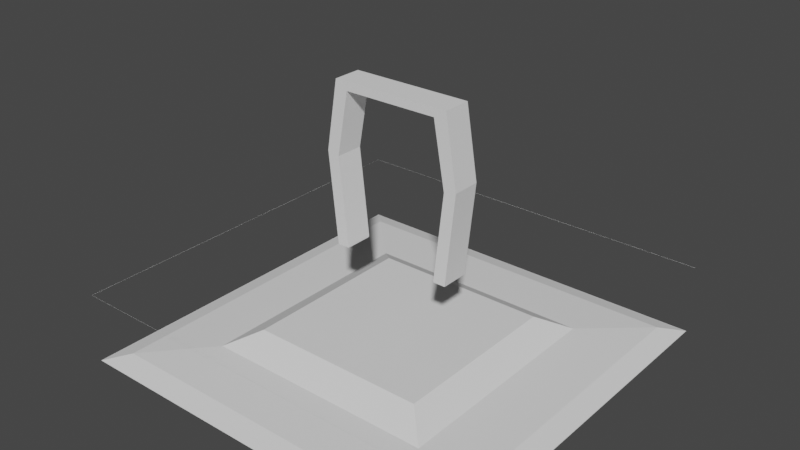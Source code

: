 # Source: Portal.blend  (saved by Blender 2.93.21; exported with 4.5.12 LTS)
import bpy
from mathutils import Matrix  # noqa: F401  (used for matrix-valued properties, if any)

bpy.ops.wm.read_factory_settings(use_empty=True)
scene = bpy.context.scene
scene.name = 'Scene'

# ---- collections
col_collection = bpy.data.collections.new('Collection'); scene.collection.children.link(col_collection)

# ---- world
world_world = bpy.data.worlds.new('World'); scene.world = world_world
world_world.use_nodes = True; world_world.node_tree.nodes.clear()
_N = world_world.node_tree.nodes; _L = world_world.node_tree.links
n0 = _N.new('ShaderNodeOutputWorld'); n0.name = 'World Output'; n0.location = (300, 300)
n1 = _N.new('ShaderNodeBackground'); n1.name = 'Background'; n1.location = (10, 300)
n1.inputs[0].default_value = (0.05088, 0.05088, 0.05088, 1.0)
_L.new(n1.outputs[0], n0.inputs[0])
n0.is_active_output = True
world_world.color = (0.05088, 0.05088, 0.05088)
world_world.use_sun_shadow = False
world_world.sun_shadow_jitter_overblur = 0.0

# ---- meshes
me_plane_006 = bpy.data.meshes.new('Plane.006')
me_plane_006.from_pydata([(-1.0, -1.0, 0.0), (1.0, -1.0, 0.0), (-1.0, 1.0, 0.0), (1.0, 1.0, 0.0), (0.8, -1.0, 0.0), (0.8, 1.0, 0.0), (-0.8, -1.0, 0.0), (-0.8, 1.0, 0.0), (0.8, -1.0, 0.1315), (0.8, 1.0, 0.1315), (-0.8, -1.0, 0.1315), (-0.8, 1.0, 0.1315), (-0.7679, -1.0, 10.77), (-0.9679, 1.0, 11.37), (-1.156, 1.0, 6.455), (-1.156, -1.0, 6.455), (1.156, -1.0, 6.455), (1.156, 1.0, 6.455), (-0.7679, 1.0, 10.77), (-0.9679, -1.0, 11.37), (1.156, -1.0, 6.455), (1.156, 1.0, 6.455), (-1.156, 1.0, 6.455), (-1.156, -1.0, 6.455), (0.9564, -1.0, 6.263), (0.9564, 1.0, 6.263), (1.156, -1.0, 6.455), (1.156, 1.0, 6.455), (-1.156, 1.0, 6.455), (-1.156, -1.0, 6.455), (-0.9564, -1.0, 6.263), (-0.9564, 1.0, 6.263), (0.7679, -1.0, 10.77), (0.7679, 1.0, 10.77), (0.9679, -1.0, 11.37), (0.9679, 1.0, 11.37), (-3.158, -13.74, -1.646), (3.158, -13.74, -1.646), (-3.158, 13.74, -1.646), (3.158, 13.74, -1.646), (-3.158, 13.74, -1.653), (-3.158, -13.74, -1.653), (3.158, -13.74, -1.653), (3.158, 13.74, -1.653)], [], [(6, 10, 0), (7, 11, 10, 6), (5, 4, 8, 9), (5, 9, 3), (4, 1, 8), (3, 17, 16, 1), (1, 26, 24, 8), (10, 30, 29, 0), (0, 15, 14, 2), (31, 18, 12, 30), (3, 9, 25, 27), (11, 2, 28, 31), (17, 16, 20, 21), (11, 31, 30, 10), (29, 19, 13, 28), (9, 8, 24, 25), (15, 14, 22, 23), (26, 34, 32, 24), (28, 13, 18, 31), (30, 12, 19, 29), (13, 19, 12, 18), (21, 20, 26, 27), (23, 22, 28, 29), (34, 32, 33, 35), (27, 35, 34, 26), (25, 33, 35, 27), (24, 32, 33, 25), (18, 33, 32, 12), (34, 19, 12, 32), (35, 33, 18, 13), (35, 13, 19, 34), (39, 38, 40, 43), (36, 37, 42, 41), (38, 36, 41, 40)])
_uv = me_plane_006.uv_layers.new(name='UVMap')
_uv.uv.foreach_set('vector', [0.0, 0.0, 0.0, 0.0, 0.0, 0.0, 0.0, 0.0, 0.0, 0.0, 0.0, 0.0, 0.0, 0.0, 0.0, 0.0, 0.0, 0.0, 0.0, 0.0, 0.0, 0.0, 0.0, 0.0, 0.0, 0.0, 0.0, 0.0, 0.0, 0.0, 0.0, 0.0, 0.0, 0.0, 1.0, 1.0, 0.0, 0.0, 0.0, 0.0, 1.0, 0.0, 0.0, 0.0, 0.0, 0.0, 0.0, 0.0, 0.0, 0.0, 0.0, 0.0, 0.0, 0.0, 0.0, 0.0, 0.0, 0.0, 0.0, 0.0, 0.0, 0.0, 0.0, 1.0, 0.0, 1.0, 0.0, 0.0, 0.0, 0.0, 0.0, 0.0, 0.0, 0.0, 0.0, 0.0, 0.0, 0.0, 0.0, 0.0, 0.0, 0.0, 0.0, 0.0, 0.0, 0.0, 0.0, 0.0, 0.0, 0.0, 0.0, 0.0, 0.0, 0.0, 0.0, 0.0, 0.0, 0.0, 0.0, 0.0, 0.0, 0.0, 0.0, 0.0, 0.0, 0.0, 0.0, 0.0, 0.0, 0.0, 0.0, 1.0, 0.0, 1.0, 0.0, 0.0, 0.0, 0.0, 0.0, 0.0, 0.0, 0.0, 0.0, 0.0, 0.0, 1.0, 0.0, 1.0, 0.0, 0.0, 0.0, 0.0, 0.0, 0.0, 0.0, 0.0, 0.0, 0.0, 0.0, 0.0, 0.0, 0.0, 0.0, 0.0, 0.0, 0.0, 0.0, 0.0, 0.0, 0.0, 0.0, 0.0, 0.0, 0.0, 0.0, 0.0, 0.0, 0.0, 0.0, 0.0, 0.0, 0.0, 0.0, 0.0, 0.0, 0.0, 0.0, 0.0, 0.0, 0.0, 0.0, 0.0, 0.0, 1.0, 0.0, 1.0, 0.0, 0.0, 0.0, 0.0, 0.0, 0.0, 0.0, 0.0, 0.0, 0.0, 0.0, 0.0, 0.0, 0.0, 0.0, 0.0, 0.0, 0.0, 0.0, 0.0, 0.0, 0.0, 0.0, 0.0, 0.0, 0.0, 0.0, 0.0, 0.0, 0.0, 0.0, 0.0, 0.0, 0.0, 0.0, 0.0, 0.0, 0.0, 0.0, 0.0, 0.0, 0.0, 0.0, 0.0, 0.0, 0.0, 0.0, 0.0, 0.0, 0.0, 0.0, 0.0, 0.0, 0.0, 0.0, 0.0, 0.0, 0.0, 0.0, 0.0, 0.0, 0.0, 0.0, 0.0, 0.0, 0.0, 1.0, 1.0, 0.0, 1.0, 0.0, 1.0, 1.0, 1.0, 0.0, 0.0, 1.0, 0.0, 1.0, 0.0, 0.0, 0.0, 0.0, 1.0, 0.0, 0.0, 0.0, 0.0, 0.0, 1.0])
me_plane_006.use_remesh_fix_poles = True
me_plane_006.use_remesh_preserve_attributes = False
me_plane_006.update()
me_plane_009 = bpy.data.meshes.new('Plane.009')
me_plane_009.from_pydata([(-3.158, -13.74, -1.646), (3.158, -13.74, -1.646), (-3.158, 13.74, -1.646), (3.158, 13.74, -1.646), (-3.158, 13.74, -1.653), (-3.158, -13.74, -1.653), (3.158, -13.74, -1.653), (3.158, 13.74, -1.653), (-2.823, 12.28, -1.233), (-2.823, -12.28, -1.233), (2.823, -12.28, -1.233), (2.823, 12.28, -1.233), (-1.442, 6.273, 0.08875), (-1.887, 8.21, -1.002), (-1.442, -6.273, 0.08875), (-1.887, -8.21, -1.002), (1.442, -6.273, 0.08875), (1.887, -8.21, -1.002), (1.442, 6.273, 0.08875), (1.887, 8.21, -1.002)], [], [(0, 2, 3, 1), (1, 3, 7, 6), (5, 6, 10, 9), (17, 15, 9, 10), (6, 7, 11, 10), (4, 5, 9, 8), (13, 19, 11, 8), (19, 17, 10, 11), (14, 16, 18, 12), (7, 4, 8, 11), (14, 12, 13, 15), (16, 14, 15, 17), (18, 16, 17, 19), (12, 18, 19, 13), (15, 13, 8, 9)])
_uv = me_plane_009.uv_layers.new(name='UVMap')
_uv.uv.foreach_set('vector', [0.0, 0.0, 0.0, 1.0, 1.0, 1.0, 1.0, 0.0, 1.0, 0.0, 1.0, 1.0, 1.0, 1.0, 1.0, 0.0, 0.0, 0.0, 1.0, 0.0, 0.947, 0.05298, 0.05298, 0.05298, 0.7988, 0.2012, 0.2012, 0.2012, 0.05298, 0.05298, 0.947, 0.05298, 1.0, 0.0, 1.0, 1.0, 0.947, 0.947, 0.947, 0.05298, 0.0, 1.0, 0.0, 0.0, 0.05298, 0.05298, 0.05298, 0.947, 0.2012, 0.7988, 0.7988, 0.7988, 0.947, 0.947, 0.05298, 0.947, 0.7988, 0.7988, 0.7988, 0.2012, 0.947, 0.05298, 0.947, 0.947, 0.2717, 0.2717, 0.7283, 0.2717, 0.7283, 0.7283, 0.2717, 0.7283, 1.0, 1.0, 0.0, 1.0, 0.05298, 0.947, 0.947, 0.947, 0.2717, 0.2717, 0.2717, 0.7283, 0.2012, 0.7988, 0.2012, 0.2012, 0.7283, 0.2717, 0.2717, 0.2717, 0.2012, 0.2012, 0.7988, 0.2012, 0.7283, 0.7283, 0.7283, 0.2717, 0.7988, 0.2012, 0.7988, 0.7988, 0.2717, 0.7283, 0.7283, 0.7283, 0.7988, 0.7988, 0.2012, 0.7988, 0.2012, 0.2012, 0.2012, 0.7988, 0.05298, 0.947, 0.05298, 0.05298])
me_plane_009.use_remesh_fix_poles = True
me_plane_009.use_remesh_preserve_attributes = False
me_plane_009.update()

# ---- objects
ob_plane_001 = bpy.data.objects.new('Plane.001', me_plane_006)
ob_plane_003 = bpy.data.objects.new('Plane.003', me_plane_009)

# ---- transforms, parenting, visibility, modifiers, constraints
ob_plane_001.location = (0.0, 0.0, 1.646)
ob_plane_001.scale = (4.35, 1.0, 1.0)
ob_plane_003.location = (0.0, 0.0, -3.254)
ob_plane_003.scale = (4.35, 1.0, 1.0)

# ---- collection membership
col_collection.objects.link(ob_plane_001)
col_collection.objects.link(ob_plane_003)

# ---- scene / render settings (as saved in the file)
scene.frame_start = 1; scene.frame_end = 250; scene.frame_set(0)
scene.render.engine = 'BLENDER_EEVEE_NEXT'
scene.cycles.use_denoising = False
scene.cycles.samples = 128
scene.cycles.sampling_pattern = 'TABULATED_SOBOL'
scene.cycles.use_adaptive_sampling = False
scene.cycles.use_light_tree = False
scene.view_settings.view_transform = 'Filmic'
bpy.context.view_layer.update()

# ---- added for rendering (the .blend has no active camera and no usable light): camera, sun
cam_auto = bpy.data.cameras.new('AutoCamera')
cam_auto.lens = 50.0
cam_auto.sensor_width = 36.0
cam_auto.clip_end = 1000.0
ob_auto_camera = bpy.data.objects.new('AutoCamera', cam_auto)
scene.collection.objects.link(ob_auto_camera)
ob_auto_camera.location = (39.5898, -47.5077, 35.7238)
ob_auto_camera.rotation_euler = (1.09748, -7.21219e-08, 0.694738)
scene.camera = ob_auto_camera
light_auto_sun = bpy.data.lights.new('AutoSun', 'SUN')
light_auto_sun.energy = 3.0
light_auto_sun.angle = 0.0523599
ob_auto_sun = bpy.data.objects.new('AutoSun', light_auto_sun)
scene.collection.objects.link(ob_auto_sun)
ob_auto_sun.rotation_euler = (0.872665, 0.174533, 0.523599)
bpy.context.view_layer.update()
